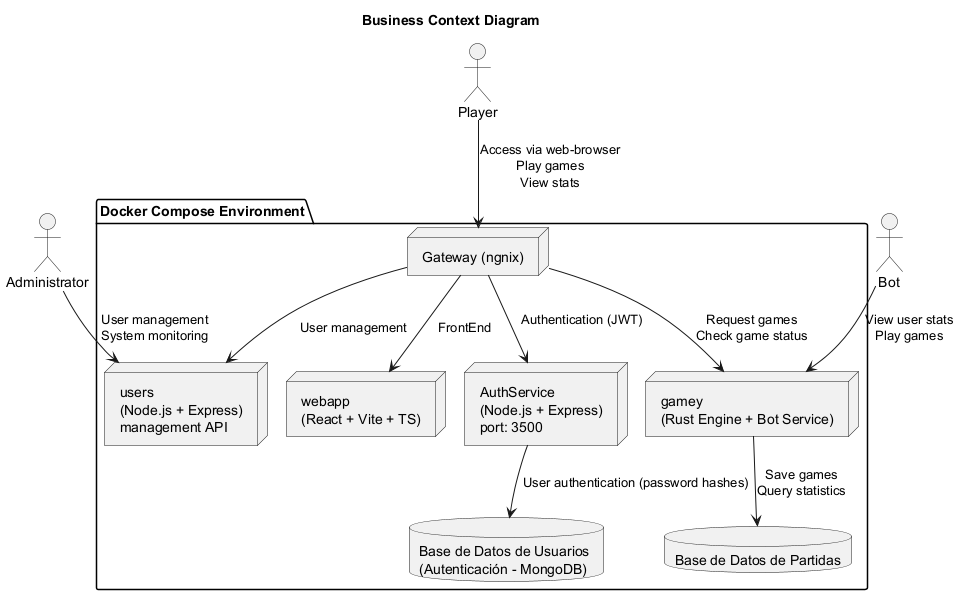

The diagram above was rendered by PlantUML. Its source (embedded in the PNG):
@startuml
title Business Context Diagram

actor Administrator
actor Player
actor Bot

package "Docker Compose Environment" {
    node "Gateway (ngnix)" as Gateway
    node "webapp\n(React + Vite + TS)" as WebApp
    node "users\n(Node.js + Express)\nmanagement API" as Users
    node "AuthService\n(Node.js + Express)\nport: 3500" as Auth
    node "gamey\n(Rust Engine + Bot Service)" as Gamey
    database "Base de Datos de Usuarios \n(Autenticación - MongoDB)" as UserDB
    database "Base de Datos de Partidas" as GameDB
}

Player --> Gateway : Access via web-browser\nPlay games\nView stats
Gateway --> WebApp : FrontEnd
Administrator --> Users : User management\nSystem monitoring
Bot --> Gamey : View user stats\nPlay games

Gateway --> Auth : Authentication (JWT)\n
Gateway --> Users : User management
Gateway --> Gamey : Request games\nCheck game status
Auth --> UserDB : User authentication (password hashes)
Gamey --> GameDB : Save games\nQuery statistics
@enduml